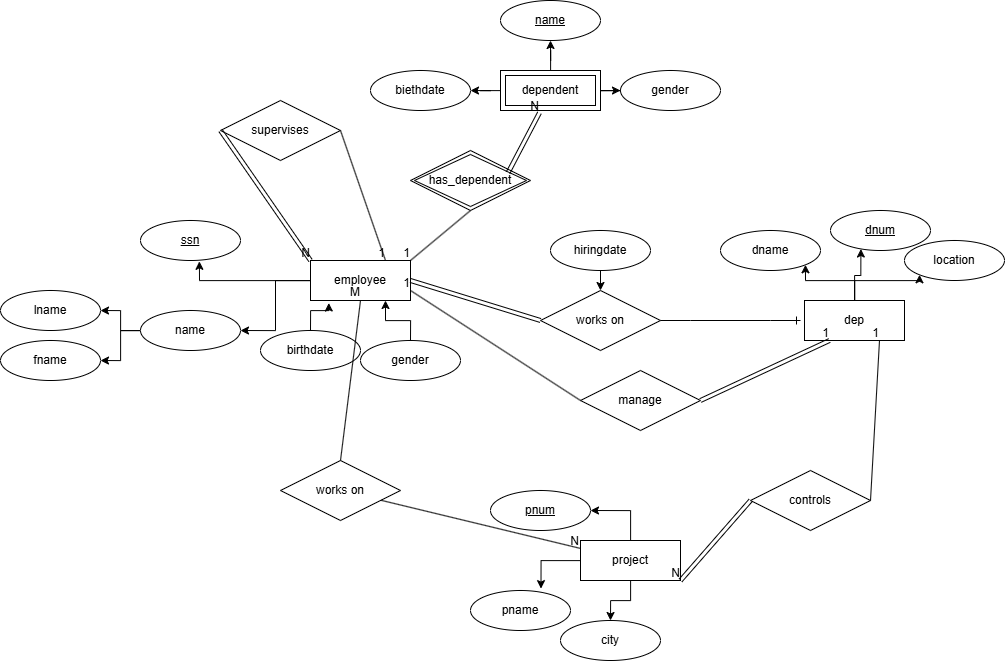

The diagram above was exported from draw.io. Its source (the exported page's mxGraphModel, read from the mxfile embedded in the PNG):
<mxGraphModel dx="2027" dy="1249" grid="1" gridSize="10" guides="1" tooltips="1" connect="1" arrows="1" fold="1" page="1" pageScale="1" pageWidth="827" pageHeight="1169" math="0" shadow="0">
  <root>
    <mxCell id="0" />
    <mxCell id="1" parent="0" />
    <mxCell id="ZoFNl3LxQDUL2zvUvZYk-22" edge="1" parent="1" source="ZoFNl3LxQDUL2zvUvZYk-10" style="edgeStyle=orthogonalEdgeStyle;rounded=0;orthogonalLoop=1;jettySize=auto;html=1;entryX=1;entryY=0.5;entryDx=0;entryDy=0;" target="ZoFNl3LxQDUL2zvUvZYk-19">
      <mxGeometry relative="1" as="geometry" />
    </mxCell>
    <mxCell id="ZoFNl3LxQDUL2zvUvZYk-10" parent="1" style="whiteSpace=wrap;html=1;align=center;" value="employee" vertex="1">
      <mxGeometry height="40" width="100" x="-430" y="290" as="geometry" />
    </mxCell>
    <mxCell id="ZoFNl3LxQDUL2zvUvZYk-12" parent="1" style="ellipse;whiteSpace=wrap;html=1;align=center;fontStyle=4;" value="ssn" vertex="1">
      <mxGeometry height="40" width="100" x="-600" y="250" as="geometry" />
    </mxCell>
    <mxCell id="ZoFNl3LxQDUL2zvUvZYk-14" parent="1" style="ellipse;whiteSpace=wrap;html=1;align=center;" value="location" vertex="1">
      <mxGeometry height="40" width="100" x="164" y="270" as="geometry" />
    </mxCell>
    <mxCell id="ZoFNl3LxQDUL2zvUvZYk-15" parent="1" style="ellipse;whiteSpace=wrap;html=1;align=center;" value="dname" vertex="1">
      <mxGeometry height="40" width="100" x="-20" y="260" as="geometry" />
    </mxCell>
    <mxCell id="ZoFNl3LxQDUL2zvUvZYk-17" parent="1" style="ellipse;whiteSpace=wrap;html=1;align=center;" value="lname" vertex="1">
      <mxGeometry height="40" width="100" x="-740" y="320" as="geometry" />
    </mxCell>
    <mxCell id="ZoFNl3LxQDUL2zvUvZYk-18" parent="1" style="ellipse;whiteSpace=wrap;html=1;align=center;" value="fname" vertex="1">
      <mxGeometry height="40" width="100" x="-740" y="370" as="geometry" />
    </mxCell>
    <mxCell id="ZoFNl3LxQDUL2zvUvZYk-24" edge="1" parent="1" source="ZoFNl3LxQDUL2zvUvZYk-19" style="edgeStyle=orthogonalEdgeStyle;rounded=0;orthogonalLoop=1;jettySize=auto;html=1;entryX=1;entryY=0.5;entryDx=0;entryDy=0;" target="ZoFNl3LxQDUL2zvUvZYk-17">
      <mxGeometry relative="1" as="geometry" />
    </mxCell>
    <mxCell id="ZoFNl3LxQDUL2zvUvZYk-25" edge="1" parent="1" source="ZoFNl3LxQDUL2zvUvZYk-19" style="edgeStyle=orthogonalEdgeStyle;rounded=0;orthogonalLoop=1;jettySize=auto;html=1;entryX=1;entryY=0.5;entryDx=0;entryDy=0;" target="ZoFNl3LxQDUL2zvUvZYk-18">
      <mxGeometry relative="1" as="geometry" />
    </mxCell>
    <mxCell id="ZoFNl3LxQDUL2zvUvZYk-19" parent="1" style="ellipse;whiteSpace=wrap;html=1;align=center;" value="name" vertex="1">
      <mxGeometry height="40" width="100" x="-600" y="340" as="geometry" />
    </mxCell>
    <mxCell id="ZoFNl3LxQDUL2zvUvZYk-20" parent="1" style="ellipse;whiteSpace=wrap;html=1;align=center;" value="birthdate" vertex="1">
      <mxGeometry height="40" width="100" x="-480" y="360" as="geometry" />
    </mxCell>
    <mxCell id="ZoFNl3LxQDUL2zvUvZYk-28" edge="1" parent="1" source="ZoFNl3LxQDUL2zvUvZYk-21" style="edgeStyle=orthogonalEdgeStyle;rounded=0;orthogonalLoop=1;jettySize=auto;html=1;entryX=0.75;entryY=1;entryDx=0;entryDy=0;" target="ZoFNl3LxQDUL2zvUvZYk-10">
      <mxGeometry relative="1" as="geometry" />
    </mxCell>
    <mxCell id="ZoFNl3LxQDUL2zvUvZYk-21" parent="1" style="ellipse;whiteSpace=wrap;html=1;align=center;" value="gender" vertex="1">
      <mxGeometry height="40" width="100" x="-380" y="370" as="geometry" />
    </mxCell>
    <mxCell id="ZoFNl3LxQDUL2zvUvZYk-26" edge="1" parent="1" source="ZoFNl3LxQDUL2zvUvZYk-10" style="edgeStyle=orthogonalEdgeStyle;rounded=0;orthogonalLoop=1;jettySize=auto;html=1;entryX=0.589;entryY=1.021;entryDx=0;entryDy=0;entryPerimeter=0;" target="ZoFNl3LxQDUL2zvUvZYk-12">
      <mxGeometry relative="1" as="geometry" />
    </mxCell>
    <mxCell id="ZoFNl3LxQDUL2zvUvZYk-27" edge="1" parent="1" source="ZoFNl3LxQDUL2zvUvZYk-20" style="edgeStyle=orthogonalEdgeStyle;rounded=0;orthogonalLoop=1;jettySize=auto;html=1;entryX=0.183;entryY=1.063;entryDx=0;entryDy=0;entryPerimeter=0;" target="ZoFNl3LxQDUL2zvUvZYk-10">
      <mxGeometry relative="1" as="geometry" />
    </mxCell>
    <mxCell id="ZoFNl3LxQDUL2zvUvZYk-34" edge="1" parent="1" source="ZoFNl3LxQDUL2zvUvZYk-29" style="edgeStyle=orthogonalEdgeStyle;rounded=0;orthogonalLoop=1;jettySize=auto;html=1;entryX=1;entryY=1;entryDx=0;entryDy=0;" target="ZoFNl3LxQDUL2zvUvZYk-15">
      <mxGeometry relative="1" as="geometry" />
    </mxCell>
    <mxCell id="ZoFNl3LxQDUL2zvUvZYk-37" edge="1" parent="1" source="ZoFNl3LxQDUL2zvUvZYk-29" style="edgeStyle=orthogonalEdgeStyle;rounded=0;orthogonalLoop=1;jettySize=auto;html=1;entryX=0;entryY=1;entryDx=0;entryDy=0;" target="ZoFNl3LxQDUL2zvUvZYk-14">
      <mxGeometry relative="1" as="geometry" />
    </mxCell>
    <mxCell id="ZoFNl3LxQDUL2zvUvZYk-29" parent="1" style="whiteSpace=wrap;html=1;align=center;" value="dep" vertex="1">
      <mxGeometry height="40" width="100" x="64" y="330" as="geometry" />
    </mxCell>
    <mxCell id="ZoFNl3LxQDUL2zvUvZYk-31" parent="1" style="ellipse;whiteSpace=wrap;html=1;align=center;fontStyle=4;" value="dnum" vertex="1">
      <mxGeometry height="40" width="100" x="90" y="240" as="geometry" />
    </mxCell>
    <mxCell id="ZoFNl3LxQDUL2zvUvZYk-32" edge="1" parent="1" source="ZoFNl3LxQDUL2zvUvZYk-29" style="edgeStyle=orthogonalEdgeStyle;rounded=0;orthogonalLoop=1;jettySize=auto;html=1;entryX=0.304;entryY=0.963;entryDx=0;entryDy=0;entryPerimeter=0;" target="ZoFNl3LxQDUL2zvUvZYk-31">
      <mxGeometry relative="1" as="geometry" />
    </mxCell>
    <mxCell id="ZoFNl3LxQDUL2zvUvZYk-45" edge="1" parent="1" source="ZoFNl3LxQDUL2zvUvZYk-38" style="edgeStyle=orthogonalEdgeStyle;rounded=0;orthogonalLoop=1;jettySize=auto;html=1;entryX=1;entryY=0.5;entryDx=0;entryDy=0;" target="ZoFNl3LxQDUL2zvUvZYk-39">
      <mxGeometry relative="1" as="geometry" />
    </mxCell>
    <mxCell id="ZoFNl3LxQDUL2zvUvZYk-47" edge="1" parent="1" source="ZoFNl3LxQDUL2zvUvZYk-38" style="edgeStyle=orthogonalEdgeStyle;rounded=0;orthogonalLoop=1;jettySize=auto;html=1;" target="ZoFNl3LxQDUL2zvUvZYk-42">
      <mxGeometry relative="1" as="geometry" />
    </mxCell>
    <mxCell id="ZoFNl3LxQDUL2zvUvZYk-38" parent="1" style="whiteSpace=wrap;html=1;align=center;" value="project" vertex="1">
      <mxGeometry height="40" width="100" x="-160" y="570" as="geometry" />
    </mxCell>
    <mxCell id="ZoFNl3LxQDUL2zvUvZYk-39" parent="1" style="ellipse;whiteSpace=wrap;html=1;align=center;fontStyle=4;" value="pnum" vertex="1">
      <mxGeometry height="40" width="100" x="-250" y="520" as="geometry" />
    </mxCell>
    <mxCell id="ZoFNl3LxQDUL2zvUvZYk-40" parent="1" style="ellipse;whiteSpace=wrap;html=1;align=center;" value="gender" vertex="1">
      <mxGeometry height="40" width="100" x="-120" y="100" as="geometry" />
    </mxCell>
    <mxCell id="ZoFNl3LxQDUL2zvUvZYk-41" parent="1" style="ellipse;whiteSpace=wrap;html=1;align=center;" value="biethdate" vertex="1">
      <mxGeometry height="40" width="100" x="-370" y="100" as="geometry" />
    </mxCell>
    <mxCell id="ZoFNl3LxQDUL2zvUvZYk-42" parent="1" style="ellipse;whiteSpace=wrap;html=1;align=center;" value="city" vertex="1">
      <mxGeometry height="40" width="100" x="-180" y="650" as="geometry" />
    </mxCell>
    <mxCell id="ZoFNl3LxQDUL2zvUvZYk-43" parent="1" style="ellipse;whiteSpace=wrap;html=1;align=center;" value="pname" vertex="1">
      <mxGeometry height="40" width="100" x="-270" y="620" as="geometry" />
    </mxCell>
    <mxCell id="ZoFNl3LxQDUL2zvUvZYk-46" edge="1" parent="1" source="ZoFNl3LxQDUL2zvUvZYk-38" style="edgeStyle=orthogonalEdgeStyle;rounded=0;orthogonalLoop=1;jettySize=auto;html=1;entryX=0.705;entryY=-0.047;entryDx=0;entryDy=0;entryPerimeter=0;" target="ZoFNl3LxQDUL2zvUvZYk-43">
      <mxGeometry relative="1" as="geometry" />
    </mxCell>
    <mxCell id="ZoFNl3LxQDUL2zvUvZYk-54" edge="1" parent="1" source="ZoFNl3LxQDUL2zvUvZYk-50" style="edgeStyle=orthogonalEdgeStyle;rounded=0;orthogonalLoop=1;jettySize=auto;html=1;entryX=0.5;entryY=1;entryDx=0;entryDy=0;" target="ZoFNl3LxQDUL2zvUvZYk-52">
      <mxGeometry relative="1" as="geometry" />
    </mxCell>
    <mxCell id="ZoFNl3LxQDUL2zvUvZYk-55" edge="1" parent="1" source="ZoFNl3LxQDUL2zvUvZYk-50" style="edgeStyle=orthogonalEdgeStyle;rounded=0;orthogonalLoop=1;jettySize=auto;html=1;entryX=1;entryY=0.5;entryDx=0;entryDy=0;" target="ZoFNl3LxQDUL2zvUvZYk-41">
      <mxGeometry relative="1" as="geometry" />
    </mxCell>
    <mxCell id="ZoFNl3LxQDUL2zvUvZYk-56" edge="1" parent="1" source="ZoFNl3LxQDUL2zvUvZYk-50" style="edgeStyle=orthogonalEdgeStyle;rounded=0;orthogonalLoop=1;jettySize=auto;html=1;entryX=0;entryY=0.5;entryDx=0;entryDy=0;" target="ZoFNl3LxQDUL2zvUvZYk-40">
      <mxGeometry relative="1" as="geometry" />
    </mxCell>
    <mxCell id="ZoFNl3LxQDUL2zvUvZYk-50" parent="1" style="shape=ext;margin=3;double=1;whiteSpace=wrap;html=1;align=center;" value="dependent" vertex="1">
      <mxGeometry height="40" width="100" x="-240" y="100" as="geometry" />
    </mxCell>
    <mxCell id="ZoFNl3LxQDUL2zvUvZYk-52" parent="1" style="ellipse;whiteSpace=wrap;html=1;align=center;fontStyle=4;" value="name" vertex="1">
      <mxGeometry height="40" width="100" x="-240" y="30" as="geometry" />
    </mxCell>
    <mxCell id="ZoFNl3LxQDUL2zvUvZYk-57" parent="1" style="shape=rhombus;perimeter=rhombusPerimeter;whiteSpace=wrap;html=1;align=center;" value="works on" vertex="1">
      <mxGeometry height="60" width="120" x="-200" y="320" as="geometry" />
    </mxCell>
    <mxCell id="ZoFNl3LxQDUL2zvUvZYk-59" edge="1" parent="1" source="ZoFNl3LxQDUL2zvUvZYk-57" style="edgeStyle=entityRelationEdgeStyle;fontSize=12;html=1;endArrow=ERone;endFill=1;rounded=0;exitX=1;exitY=0.5;exitDx=0;exitDy=0;" value="">
      <mxGeometry height="100" relative="1" width="100" as="geometry">
        <mxPoint x="-80" y="380" as="sourcePoint" />
        <mxPoint x="60" y="350" as="targetPoint" />
      </mxGeometry>
    </mxCell>
    <mxCell id="ZoFNl3LxQDUL2zvUvZYk-64" edge="1" parent="1" style="shape=link;html=1;rounded=0;entryX=0;entryY=0.5;entryDx=0;entryDy=0;" target="ZoFNl3LxQDUL2zvUvZYk-57" value="">
      <mxGeometry relative="1" as="geometry">
        <mxPoint x="-330" y="310" as="sourcePoint" />
        <mxPoint x="-170" y="310" as="targetPoint" />
      </mxGeometry>
    </mxCell>
    <mxCell id="ZoFNl3LxQDUL2zvUvZYk-66" parent="1" style="shape=rhombus;perimeter=rhombusPerimeter;whiteSpace=wrap;html=1;align=center;" value="manage" vertex="1">
      <mxGeometry height="60" width="120" x="-160" y="400" as="geometry" />
    </mxCell>
    <mxCell id="ZoFNl3LxQDUL2zvUvZYk-67" edge="1" parent="1" source="ZoFNl3LxQDUL2zvUvZYk-66" style="shape=link;html=1;rounded=0;entryX=0.25;entryY=1;entryDx=0;entryDy=0;exitX=1;exitY=0.5;exitDx=0;exitDy=0;" target="ZoFNl3LxQDUL2zvUvZYk-29" value="">
      <mxGeometry relative="1" as="geometry">
        <mxPoint x="-120" y="430" as="sourcePoint" />
        <mxPoint x="40" y="430" as="targetPoint" />
      </mxGeometry>
    </mxCell>
    <mxCell id="ZoFNl3LxQDUL2zvUvZYk-68" connectable="0" parent="ZoFNl3LxQDUL2zvUvZYk-67" style="resizable=0;html=1;whiteSpace=wrap;align=right;verticalAlign=bottom;" value="1" vertex="1">
      <mxGeometry relative="1" x="1" as="geometry" />
    </mxCell>
    <mxCell id="ZoFNl3LxQDUL2zvUvZYk-69" edge="1" parent="1" source="ZoFNl3LxQDUL2zvUvZYk-66" style="endArrow=none;html=1;rounded=0;entryX=1;entryY=0.75;entryDx=0;entryDy=0;exitX=0;exitY=0.5;exitDx=0;exitDy=0;" target="ZoFNl3LxQDUL2zvUvZYk-10" value="">
      <mxGeometry relative="1" as="geometry">
        <mxPoint x="-150" y="429.33" as="sourcePoint" />
        <mxPoint x="-300" y="429.33" as="targetPoint" />
      </mxGeometry>
    </mxCell>
    <mxCell id="ZoFNl3LxQDUL2zvUvZYk-70" connectable="0" parent="ZoFNl3LxQDUL2zvUvZYk-69" style="resizable=0;html=1;whiteSpace=wrap;align=right;verticalAlign=bottom;" value="1" vertex="1">
      <mxGeometry relative="1" x="1" as="geometry" />
    </mxCell>
    <mxCell id="ZoFNl3LxQDUL2zvUvZYk-72" parent="1" style="shape=rhombus;perimeter=rhombusPerimeter;whiteSpace=wrap;html=1;align=center;" value="controls" vertex="1">
      <mxGeometry height="60" width="120" x="10" y="500" as="geometry" />
    </mxCell>
    <mxCell id="ZoFNl3LxQDUL2zvUvZYk-73" edge="1" parent="1" source="ZoFNl3LxQDUL2zvUvZYk-72" style="endArrow=none;html=1;rounded=0;entryX=0.75;entryY=1;entryDx=0;entryDy=0;exitX=1;exitY=0.5;exitDx=0;exitDy=0;" target="ZoFNl3LxQDUL2zvUvZYk-29" value="">
      <mxGeometry relative="1" as="geometry">
        <mxPoint x="70" y="450" as="sourcePoint" />
        <mxPoint x="230" y="450" as="targetPoint" />
      </mxGeometry>
    </mxCell>
    <mxCell id="ZoFNl3LxQDUL2zvUvZYk-74" connectable="0" parent="ZoFNl3LxQDUL2zvUvZYk-73" style="resizable=0;html=1;whiteSpace=wrap;align=right;verticalAlign=bottom;" value="1" vertex="1">
      <mxGeometry relative="1" x="1" as="geometry" />
    </mxCell>
    <mxCell id="ZoFNl3LxQDUL2zvUvZYk-77" edge="1" parent="1" source="ZoFNl3LxQDUL2zvUvZYk-72" style="shape=link;html=1;rounded=0;exitX=0;exitY=0.5;exitDx=0;exitDy=0;entryX=1;entryY=1;entryDx=0;entryDy=0;" target="ZoFNl3LxQDUL2zvUvZYk-38" value="">
      <mxGeometry relative="1" as="geometry">
        <mxPoint x="225" y="660" as="sourcePoint" />
        <mxPoint x="5" y="660" as="targetPoint" />
      </mxGeometry>
    </mxCell>
    <mxCell id="ZoFNl3LxQDUL2zvUvZYk-78" connectable="0" parent="ZoFNl3LxQDUL2zvUvZYk-77" style="resizable=0;html=1;whiteSpace=wrap;align=right;verticalAlign=bottom;" value="N" vertex="1">
      <mxGeometry relative="1" x="1" as="geometry" />
    </mxCell>
    <mxCell id="ZoFNl3LxQDUL2zvUvZYk-79" parent="1" style="shape=rhombus;perimeter=rhombusPerimeter;whiteSpace=wrap;html=1;align=center;" value="works on" vertex="1">
      <mxGeometry height="60" width="120" x="-460" y="490" as="geometry" />
    </mxCell>
    <mxCell id="ZoFNl3LxQDUL2zvUvZYk-81" edge="1" parent="1" source="ZoFNl3LxQDUL2zvUvZYk-80" style="edgeStyle=orthogonalEdgeStyle;rounded=0;orthogonalLoop=1;jettySize=auto;html=1;exitX=0.5;exitY=1;exitDx=0;exitDy=0;entryX=0.5;entryY=0;entryDx=0;entryDy=0;" target="ZoFNl3LxQDUL2zvUvZYk-57">
      <mxGeometry relative="1" as="geometry" />
    </mxCell>
    <mxCell id="ZoFNl3LxQDUL2zvUvZYk-80" parent="1" style="ellipse;whiteSpace=wrap;html=1;align=center;" value="hiringdate" vertex="1">
      <mxGeometry height="40" width="100" x="-190" y="260" as="geometry" />
    </mxCell>
    <mxCell id="ZoFNl3LxQDUL2zvUvZYk-88" edge="1" parent="1" source="ZoFNl3LxQDUL2zvUvZYk-79" style="endArrow=none;html=1;rounded=0;" target="ZoFNl3LxQDUL2zvUvZYk-38" value="">
      <mxGeometry relative="1" as="geometry">
        <mxPoint x="-190" y="530" as="sourcePoint" />
        <mxPoint x="-30" y="530" as="targetPoint" />
      </mxGeometry>
    </mxCell>
    <mxCell id="ZoFNl3LxQDUL2zvUvZYk-89" connectable="0" parent="ZoFNl3LxQDUL2zvUvZYk-88" style="resizable=0;html=1;whiteSpace=wrap;align=right;verticalAlign=bottom;" value="N" vertex="1">
      <mxGeometry relative="1" x="1" as="geometry" />
    </mxCell>
    <mxCell id="ZoFNl3LxQDUL2zvUvZYk-90" edge="1" parent="1" source="ZoFNl3LxQDUL2zvUvZYk-79" style="endArrow=none;html=1;rounded=0;entryX=0.5;entryY=1;entryDx=0;entryDy=0;exitX=0.5;exitY=0;exitDx=0;exitDy=0;" target="ZoFNl3LxQDUL2zvUvZYk-10" value="">
      <mxGeometry relative="1" as="geometry">
        <mxPoint x="-190" y="530" as="sourcePoint" />
        <mxPoint x="-30" y="530" as="targetPoint" />
      </mxGeometry>
    </mxCell>
    <mxCell id="ZoFNl3LxQDUL2zvUvZYk-91" connectable="0" parent="ZoFNl3LxQDUL2zvUvZYk-90" style="resizable=0;html=1;whiteSpace=wrap;align=right;verticalAlign=bottom;" value="M" vertex="1">
      <mxGeometry relative="1" x="1" as="geometry" />
    </mxCell>
    <mxCell id="ZoFNl3LxQDUL2zvUvZYk-92" parent="1" style="shape=rhombus;double=1;perimeter=rhombusPerimeter;whiteSpace=wrap;html=1;align=center;" value="has_dependent" vertex="1">
      <mxGeometry height="60" width="120" x="-330" y="180" as="geometry" />
    </mxCell>
    <mxCell id="ZoFNl3LxQDUL2zvUvZYk-95" edge="1" parent="1" source="ZoFNl3LxQDUL2zvUvZYk-92" style="endArrow=none;html=1;rounded=0;entryX=1;entryY=0;entryDx=0;entryDy=0;exitX=0.5;exitY=1;exitDx=0;exitDy=0;" target="ZoFNl3LxQDUL2zvUvZYk-10" value="">
      <mxGeometry relative="1" as="geometry">
        <mxPoint x="-350" y="360" as="sourcePoint" />
        <mxPoint x="-190" y="360" as="targetPoint" />
      </mxGeometry>
    </mxCell>
    <mxCell id="ZoFNl3LxQDUL2zvUvZYk-96" connectable="0" parent="ZoFNl3LxQDUL2zvUvZYk-95" style="resizable=0;html=1;whiteSpace=wrap;align=right;verticalAlign=bottom;" value="1" vertex="1">
      <mxGeometry relative="1" x="1" as="geometry" />
    </mxCell>
    <mxCell id="ZoFNl3LxQDUL2zvUvZYk-99" edge="1" parent="1" source="ZoFNl3LxQDUL2zvUvZYk-92" style="shape=link;html=1;rounded=0;entryX=0.39;entryY=1.057;entryDx=0;entryDy=0;entryPerimeter=0;exitX=0.813;exitY=0.371;exitDx=0;exitDy=0;exitPerimeter=0;" target="ZoFNl3LxQDUL2zvUvZYk-50" value="">
      <mxGeometry relative="1" as="geometry">
        <mxPoint x="-370" y="270" as="sourcePoint" />
        <mxPoint x="-210" y="270" as="targetPoint" />
      </mxGeometry>
    </mxCell>
    <mxCell id="ZoFNl3LxQDUL2zvUvZYk-100" connectable="0" parent="ZoFNl3LxQDUL2zvUvZYk-99" style="resizable=0;html=1;whiteSpace=wrap;align=right;verticalAlign=bottom;" value="N" vertex="1">
      <mxGeometry relative="1" x="1" as="geometry" />
    </mxCell>
    <mxCell id="ZoFNl3LxQDUL2zvUvZYk-101" parent="1" style="shape=rhombus;perimeter=rhombusPerimeter;whiteSpace=wrap;html=1;align=center;" value="supervises" vertex="1">
      <mxGeometry height="60" width="120" x="-520" y="130" as="geometry" />
    </mxCell>
    <mxCell id="ZoFNl3LxQDUL2zvUvZYk-104" edge="1" parent="1" source="ZoFNl3LxQDUL2zvUvZYk-101" style="shape=link;html=1;rounded=0;entryX=0;entryY=0;entryDx=0;entryDy=0;exitX=0;exitY=0.5;exitDx=0;exitDy=0;" target="ZoFNl3LxQDUL2zvUvZYk-10" value="">
      <mxGeometry relative="1" as="geometry">
        <mxPoint x="-440" y="230" as="sourcePoint" />
        <mxPoint x="-280" y="230" as="targetPoint" />
      </mxGeometry>
    </mxCell>
    <mxCell id="ZoFNl3LxQDUL2zvUvZYk-105" connectable="0" parent="ZoFNl3LxQDUL2zvUvZYk-104" style="resizable=0;html=1;whiteSpace=wrap;align=right;verticalAlign=bottom;" value="N" vertex="1">
      <mxGeometry relative="1" x="1" as="geometry" />
    </mxCell>
    <mxCell id="ZoFNl3LxQDUL2zvUvZYk-106" edge="1" parent="1" source="ZoFNl3LxQDUL2zvUvZYk-101" style="endArrow=none;html=1;rounded=0;entryX=0.75;entryY=0;entryDx=0;entryDy=0;exitX=1;exitY=0.5;exitDx=0;exitDy=0;" target="ZoFNl3LxQDUL2zvUvZYk-10" value="">
      <mxGeometry relative="1" as="geometry">
        <mxPoint x="-440" y="230" as="sourcePoint" />
        <mxPoint x="-280" y="230" as="targetPoint" />
      </mxGeometry>
    </mxCell>
    <mxCell id="ZoFNl3LxQDUL2zvUvZYk-107" connectable="0" parent="ZoFNl3LxQDUL2zvUvZYk-106" style="resizable=0;html=1;whiteSpace=wrap;align=right;verticalAlign=bottom;" value="1" vertex="1">
      <mxGeometry relative="1" x="1" as="geometry" />
    </mxCell>
  </root>
</mxGraphModel>